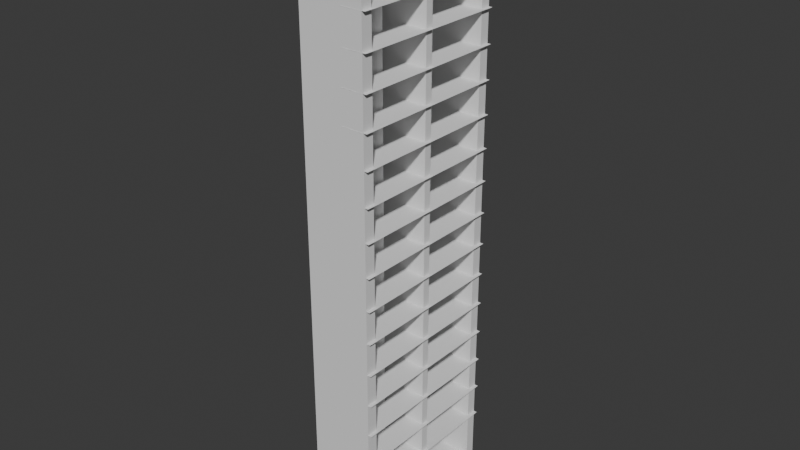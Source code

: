 # Source: light.blend  (saved by Blender 4.2.66; exported with 4.5.12 LTS)
import bpy
from mathutils import Matrix  # noqa: F401  (used for matrix-valued properties, if any)

bpy.ops.wm.read_factory_settings(use_empty=True)
scene = bpy.context.scene
scene.name = 'Scene'

# ---- collections
col_collection = bpy.data.collections.new('Collection'); scene.collection.children.link(col_collection)

# ---- world
world_world = bpy.data.worlds.new('World'); scene.world = world_world
world_world.use_nodes = True; world_world.node_tree.nodes.clear()
_N = world_world.node_tree.nodes; _L = world_world.node_tree.links
n0 = _N.new('ShaderNodeOutputWorld'); n0.name = 'World Output'; n0.location = (300, 300)
n1 = _N.new('ShaderNodeBackground'); n1.name = 'Background'; n1.location = (10, 300)
n1.inputs[0].default_value = (0.05088, 0.05088, 0.05088, 1.0)
_L.new(n1.outputs[0], n0.inputs[0])
n0.is_active_output = True
world_world.color = (0.05088, 0.05088, 0.05088)
world_world.sun_shadow_jitter_overblur = 0.0

# ---- meshes
me_cube_001 = bpy.data.meshes.new('Cube.001')
me_cube_001.from_pydata([(-1.0, -1.0, -1.0), (-1.0, -1.0, 1.0), (-1.0, 1.0, -1.0), (-1.0, 1.0, 1.0), (1.0, -1.0, -1.0), (1.0, -1.0, 1.0), (1.0, 1.0, -1.0), (1.0, 1.0, 1.0), (-1.0, 0.877, -1.0), (-1.0, 0.04364, -1.0), (-1.0, -0.04585, -1.0), (-1.0, -0.8618, -1.0), (-1.0, -0.8618, 1.0), (-1.0, -0.04585, 1.0), (-1.0, 0.04364, 1.0), (-1.0, 0.877, 1.0), (1.0, -0.8618, -1.0), (1.0, -0.04585, -1.0), (1.0, 0.04364, -1.0), (1.0, 0.877, -1.0), (1.0, 0.877, 1.0), (1.0, 0.04364, 1.0), (1.0, -0.04585, 1.0), (1.0, -0.8618, 1.0), (-1.0, -1.0, -0.9717), (-1.0, -1.0, 0.9602), (-1.0, 1.0, 0.9602), (-1.0, 1.0, -0.9717), (1.0, 1.0, 0.9602), (1.0, 1.0, -0.9717), (1.0, -1.0, 0.9602), (1.0, -1.0, -0.9717), (1.0, 0.877, 0.9599), (1.0, 0.877, -0.9691), (1.0, 0.04364, 0.9599), (1.0, 0.04364, -0.9691), (1.0, -0.04585, 0.9599), (1.0, -0.04585, -0.9691), (1.0, -0.8618, 0.9599), (1.0, -0.8618, -0.9691), (-1.0, -0.8618, 0.9599), (-1.0, -0.8618, -0.9691), (-1.0, -0.04585, 0.9599), (-1.0, -0.04585, -0.9691), (-1.0, 0.04364, 0.9599), (-1.0, 0.04364, -0.9691), (-1.0, 0.877, 0.9599), (-1.0, 0.877, -0.9691)], [], [(46, 15, 3, 26), (26, 3, 7, 28), (38, 23, 5, 30), (30, 5, 1, 25), (11, 16, 4, 0), (23, 12, 1, 5), (7, 3, 15, 20), (20, 15, 14, 21), (21, 14, 13, 22), (22, 13, 12, 23), (2, 6, 19, 8), (8, 19, 18, 9), (9, 18, 17, 10), (10, 17, 16, 11), (28, 7, 20, 32), (32, 20, 21, 34), (34, 21, 22, 36), (36, 22, 23, 38), (25, 1, 12, 40), (40, 12, 13, 42), (42, 13, 14, 44), (44, 14, 15, 46), (9, 45, 47, 8), (45, 44, 46, 47), (10, 43, 45, 9), (43, 42, 44, 45), (11, 41, 43, 10), (41, 40, 42, 43), (0, 24, 41, 11), (24, 25, 40, 41), (17, 37, 39, 16), (8, 15, 20, 19), (18, 35, 37, 17), (35, 34, 36, 37), (19, 33, 35, 18), (12, 11, 16, 23), (6, 29, 33, 19), (29, 28, 32, 33), (4, 31, 24, 0), (31, 30, 25, 24), (16, 39, 31, 4), (39, 38, 30, 31), (2, 27, 29, 6), (27, 26, 28, 29), (8, 47, 27, 2), (47, 46, 26, 27), (27, 24, 31, 29), (26, 25, 30, 28), (10, 13, 22, 17), (9, 14, 21, 18)])
_uv = me_cube_001.uv_layers.new(name='UVMap')
_uv.uv.foreach_set('vector', [0.5463, 0.2025, 0.625, 0.2025, 0.625, 0.25, 0.5463, 0.25, 0.5463, 0.25, 0.625, 0.25, 0.625, 0.5, 0.5463, 0.5, 0.5463, 0.6975, 0.625, 0.6975, 0.625, 0.75, 0.5463, 0.75, 0.5463, 0.75, 0.625, 0.75, 0.625, 1.0, 0.5463, 1.0, 0.125, 0.6975, 0.375, 0.6975, 0.375, 0.75, 0.125, 0.75, 0.625, 0.6975, 0.875, 0.6975, 0.875, 0.75, 0.625, 0.75, 0.625, 0.5, 0.875, 0.5, 0.875, 0.5475, 0.625, 0.5475, 0.625, 0.5475, 0.875, 0.5475, 0.875, 0.5975, 0.625, 0.5975, 0.625, 0.5975, 0.875, 0.5975, 0.875, 0.6475, 0.625, 0.6475, 0.625, 0.6475, 0.875, 0.6475, 0.875, 0.6975, 0.625, 0.6975, 0.125, 0.5, 0.375, 0.5, 0.375, 0.5475, 0.125, 0.5475, 0.125, 0.5475, 0.375, 0.5475, 0.375, 0.5975, 0.125, 0.5975, 0.125, 0.5975, 0.375, 0.5975, 0.375, 0.6475, 0.125, 0.6475, 0.125, 0.6475, 0.375, 0.6475, 0.375, 0.6975, 0.125, 0.6975, 0.5463, 0.5, 0.625, 0.5, 0.625, 0.5475, 0.5463, 0.5475, 0.5463, 0.5475, 0.625, 0.5475, 0.625, 0.5975, 0.5463, 0.5975, 0.5463, 0.5975, 0.625, 0.5975, 0.625, 0.6475, 0.5463, 0.6475, 0.5463, 0.6475, 0.625, 0.6475, 0.625, 0.6975, 0.5463, 0.6975, 0.5463, 0.0, 0.625, 0.0, 0.625, 0.05248, 0.5463, 0.05248, 0.5463, 0.05248, 0.625, 0.05248, 0.625, 0.1025, 0.5463, 0.1025, 0.5463, 0.1025, 0.625, 0.1025, 0.625, 0.1525, 0.5463, 0.1525, 0.5463, 0.1525, 0.625, 0.1525, 0.625, 0.2025, 0.5463, 0.2025, 0.375, 0.1525, 0.463, 0.1525, 0.463, 0.2025, 0.375, 0.2025, 0.463, 0.1525, 0.5463, 0.1525, 0.5463, 0.2025, 0.463, 0.2025, 0.375, 0.1025, 0.463, 0.1025, 0.463, 0.1525, 0.375, 0.1525, 0.463, 0.1025, 0.5463, 0.1025, 0.5463, 0.1525, 0.463, 0.1525, 0.375, 0.05248, 0.463, 0.05248, 0.463, 0.1025, 0.375, 0.1025, 0.463, 0.05248, 0.5463, 0.05248, 0.5463, 0.1025, 0.463, 0.1025, 0.375, 0.0, 0.463, 0.0, 0.463, 0.05248, 0.375, 0.05248, 0.463, 0.0, 0.5463, 0.0, 0.5463, 0.05248, 0.463, 0.05248, 0.375, 0.6475, 0.463, 0.6475, 0.463, 0.6975, 0.375, 0.6975, 0.125, 0.5475, 0.875, 0.5475, 0.625, 0.5475, 0.375, 0.5475, 0.375, 0.5975, 0.463, 0.5975, 0.463, 0.6475, 0.375, 0.6475, 0.463, 0.5975, 0.5463, 0.5975, 0.5463, 0.6475, 0.463, 0.6475, 0.375, 0.5475, 0.463, 0.5475, 0.463, 0.5975, 0.375, 0.5975, 0.875, 0.6975, 0.125, 0.6975, 0.375, 0.6975, 0.625, 0.6975, 0.375, 0.5, 0.463, 0.5, 0.463, 0.5475, 0.375, 0.5475, 0.463, 0.5, 0.5463, 0.5, 0.5463, 0.5475, 0.463, 0.5475, 0.375, 0.75, 0.463, 0.75, 0.463, 1.0, 0.375, 1.0, 0.463, 0.75, 0.5463, 0.75, 0.5463, 1.0, 0.463, 1.0, 0.375, 0.6975, 0.463, 0.6975, 0.463, 0.75, 0.375, 0.75, 0.463, 0.6975, 0.5463, 0.6975, 0.5463, 0.75, 0.463, 0.75, 0.375, 0.25, 0.463, 0.25, 0.463, 0.5, 0.375, 0.5, 0.463, 0.25, 0.5463, 0.25, 0.5463, 0.5, 0.463, 0.5, 0.375, 0.2025, 0.463, 0.2025, 0.463, 0.25, 0.375, 0.25, 0.463, 0.2025, 0.5463, 0.2025, 0.5463, 0.25, 0.463, 0.25, 0.463, 0.25, 0.463, 1.0, 0.463, 0.75, 0.463, 0.5, 0.5463, 0.25, 0.5463, 1.0, 0.5463, 0.75, 0.5463, 0.5, 0.125, 0.6475, 0.875, 0.6475, 0.625, 0.6475, 0.375, 0.6475, 0.125, 0.5975, 0.875, 0.5975, 0.625, 0.5975, 0.375, 0.5975])
me_cube_001.update()
me_cube_002 = bpy.data.meshes.new('Cube.002')
me_cube_002.from_pydata([], [], [])
_uv = me_cube_002.uv_layers.new(name='UVMap')
_uv.uv.foreach_set('vector', [])
me_cube_002.update()
me_cube_003 = bpy.data.meshes.new('Cube.003')
me_cube_003.from_pydata([(-1.0, -0.04585, -1.0), (-1.0, -0.04585, 1.0), (0.3126, -1.0, -0.8052), (1.113, -1.0, -0.8052), (0.3126, 1.0, -0.8052), (1.113, 1.0, -0.8052), (0.3126, -1.0, 0.08374), (1.113, -1.0, 0.08374), (0.3126, 1.0, 0.08374), (1.113, 1.0, 0.08374), (0.3126, -1.0, 0.1948), (1.113, -1.0, 0.1948), (0.3126, 1.0, 0.1948), (1.113, 1.0, 0.1948), (0.3126, -1.0, 0.306), (1.113, -1.0, 0.306), (0.3126, 1.0, 0.306), (1.113, 1.0, 0.306), (0.3126, -1.003, 0.4171), (1.113, -1.003, 0.4171), (0.3126, 1.003, 0.4171), (1.113, 1.003, 0.4171), (0.3126, -1.003, 0.5282), (1.113, -1.003, 0.5282), (0.3126, 1.003, 0.5282), (1.113, 1.003, 0.5282), (0.3126, -1.003, 0.6393), (1.113, -1.003, 0.6393), (0.3126, 1.003, 0.6393), (1.113, 1.003, 0.6393), (0.3126, -1.003, 0.7504), (1.113, -1.003, 0.7504), (0.3126, 1.003, 0.7504), (1.113, 1.003, 0.7504), (0.3126, -1.003, 0.8615), (1.113, -1.003, 0.8615), (0.3126, 1.003, 0.8615), (1.113, 1.003, 0.8615), (0.0, 0.5, -0.9602), (0.0, 0.5, 0.9843), (0.04877, 0.4981, -0.9602), (0.04877, 0.4981, 0.9843), (0.09567, 0.4924, -0.9602), (0.09567, 0.4924, 0.9843), (0.1389, 0.4831, -0.9602), (0.1389, 0.4831, 0.9843), (0.1768, 0.4707, -0.9602), (0.1768, 0.4707, 0.9843), (0.2079, 0.4556, -0.9602), (0.2079, 0.4556, 0.9843), (0.231, 0.4383, -0.9602), (0.231, 0.4383, 0.9843), (0.2452, 0.4195, -0.9602), (0.2452, 0.4195, 0.9843), (0.25, 0.4, -0.9602), (0.25, 0.4, 0.9843), (0.2452, 0.3805, -0.9602), (0.2452, 0.3805, 0.9843), (0.231, 0.3617, -0.9602), (0.231, 0.3617, 0.9843), (0.2079, 0.3444, -0.9602), (0.2079, 0.3444, 0.9843), (0.1768, 0.3293, -0.9602), (0.1768, 0.3293, 0.9843), (0.1389, 0.3169, -0.9602), (0.1389, 0.3169, 0.9843), (0.09567, 0.3076, -0.9602), (0.09567, 0.3076, 0.9843), (0.04877, 0.3019, -0.9602), (0.04877, 0.3019, 0.9843), (0.0, 0.3, -0.9602), (0.0, 0.3, 0.9843), (-0.04877, 0.3019, -0.9602), (-0.04877, 0.3019, 0.9843), (-0.09567, 0.3076, -0.9602), (-0.09567, 0.3076, 0.9843), (-0.1389, 0.3169, -0.9602), (-0.1389, 0.3169, 0.9843), (-0.1768, 0.3293, -0.9602), (-0.1768, 0.3293, 0.9843), (-0.2079, 0.3444, -0.9602), (-0.2079, 0.3444, 0.9843), (-0.231, 0.3617, -0.9602), (-0.231, 0.3617, 0.9843), (-0.2452, 0.3805, -0.9602), (-0.2452, 0.3805, 0.9843), (-0.25, 0.4, -0.9602), (-0.25, 0.4, 0.9843), (-0.2452, 0.4195, -0.9602), (-0.2452, 0.4195, 0.9843), (-0.231, 0.4383, -0.9602), (-0.231, 0.4383, 0.9843), (-0.2079, 0.4556, -0.9602), (-0.2079, 0.4556, 0.9843), (-0.1768, 0.4707, -0.9602), (-0.1768, 0.4707, 0.9843), (-0.1389, 0.4831, -0.9602), (-0.1389, 0.4831, 0.9843), (-0.09567, 0.4924, -0.9602), (-0.09567, 0.4924, 0.9843), (-0.04877, 0.4981, -0.9602), (-0.04877, 0.4981, 0.9843), (0.3126, -1.0, -0.02738), (1.113, -1.0, -0.02738), (0.3126, 1.0, -0.02738), (1.113, 1.0, -0.02738), (0.3126, -1.0, -0.1385), (1.113, -1.0, -0.1385), (0.3126, 1.0, -0.1385), (1.113, 1.0, -0.1385), (0.3126, -1.0, -0.2496), (1.113, -1.0, -0.2496), (0.3126, 1.0, -0.2496), (1.113, 1.0, -0.2496), (0.3126, -1.0, -0.3607), (1.113, -1.0, -0.3607), (0.3126, 1.0, -0.3607), (1.113, 1.0, -0.3607), (0.3126, -1.0, -0.4718), (1.113, -1.0, -0.4718), (0.3126, 1.0, -0.4718), (1.113, 1.0, -0.4718), (0.3126, -1.0, -0.5829), (1.113, -1.0, -0.5829), (0.3126, 1.0, -0.5829), (1.113, 1.0, -0.5829), (0.3126, -1.0, -0.694), (1.113, -1.0, -0.694), (0.3126, 1.0, -0.694), (1.113, 1.0, -0.694), (0.0, -0.3, -0.9602), (0.0, -0.3, 0.9843), (0.04877, -0.3019, -0.9602), (0.04877, -0.3019, 0.9843), (0.09567, -0.3076, -0.9602), (0.09567, -0.3076, 0.9843), (0.1389, -0.3169, -0.9602), (0.1389, -0.3169, 0.9843), (0.1768, -0.3293, -0.9602), (0.1768, -0.3293, 0.9843), (0.2079, -0.3444, -0.9602), (0.2079, -0.3444, 0.9843), (0.231, -0.3617, -0.9602), (0.231, -0.3617, 0.9843), (0.2452, -0.3805, -0.9602), (0.2452, -0.3805, 0.9843), (0.25, -0.4, -0.9602), (0.25, -0.4, 0.9843), (0.2452, -0.4195, -0.9602), (0.2452, -0.4195, 0.9843), (0.231, -0.4383, -0.9602), (0.231, -0.4383, 0.9843), (0.2079, -0.4556, -0.9602), (0.2079, -0.4556, 0.9843), (0.1768, -0.4707, -0.9602), (0.1768, -0.4707, 0.9843), (0.1389, -0.4831, -0.9602), (0.1389, -0.4831, 0.9843), (0.09567, -0.4924, -0.9602), (0.09567, -0.4924, 0.9843), (0.04877, -0.4981, -0.9602), (0.04877, -0.4981, 0.9843), (0.0, -0.5, -0.9602), (0.0, -0.5, 0.9843), (-0.04877, -0.4981, -0.9602), (-0.04877, -0.4981, 0.9843), (-0.09567, -0.4924, -0.9602), (-0.09567, -0.4924, 0.9843), (-0.1389, -0.4831, -0.9602), (-0.1389, -0.4831, 0.9843), (-0.1768, -0.4707, -0.9602), (-0.1768, -0.4707, 0.9843), (-0.2079, -0.4556, -0.9602), (-0.2079, -0.4556, 0.9843), (-0.231, -0.4383, -0.9602), (-0.231, -0.4383, 0.9843), (-0.2452, -0.4195, -0.9602), (-0.2452, -0.4195, 0.9843), (-0.25, -0.4, -0.9602), (-0.25, -0.4, 0.9843), (-0.2452, -0.3805, -0.9602), (-0.2452, -0.3805, 0.9843), (-0.231, -0.3617, -0.9602), (-0.231, -0.3617, 0.9843), (-0.2079, -0.3444, -0.9602), (-0.2079, -0.3444, 0.9843), (-0.1768, -0.3293, -0.9602), (-0.1768, -0.3293, 0.9843), (-0.1389, -0.3169, -0.9602), (-0.1389, -0.3169, 0.9843), (-0.09567, -0.3076, -0.9602), (-0.09567, -0.3076, 0.9843), (-0.04877, -0.3019, -0.9602), (-0.04877, -0.3019, 0.9843)], [(1, 0)], [(2, 3, 5, 4), (6, 7, 9, 8), (10, 11, 13, 12), (14, 15, 17, 16), (18, 19, 21, 20), (22, 23, 25, 24), (26, 27, 29, 28), (30, 31, 33, 32), (34, 35, 37, 36), (38, 39, 41, 40), (40, 41, 43, 42), (42, 43, 45, 44), (44, 45, 47, 46), (46, 47, 49, 48), (48, 49, 51, 50), (50, 51, 53, 52), (52, 53, 55, 54), (54, 55, 57, 56), (56, 57, 59, 58), (58, 59, 61, 60), (60, 61, 63, 62), (62, 63, 65, 64), (64, 65, 67, 66), (66, 67, 69, 68), (68, 69, 71, 70), (70, 71, 73, 72), (72, 73, 75, 74), (74, 75, 77, 76), (76, 77, 79, 78), (78, 79, 81, 80), (80, 81, 83, 82), (82, 83, 85, 84), (84, 85, 87, 86), (86, 87, 89, 88), (88, 89, 91, 90), (90, 91, 93, 92), (92, 93, 95, 94), (94, 95, 97, 96), (96, 97, 99, 98), (41, 39, 101, 99, 97, 95, 93, 91, 89, 87, 85, 83, 81, 79, 77, 75, 73, 71, 69, 67, 65, 63, 61, 59, 57, 55, 53, 51, 49, 47, 45, 43), (98, 99, 101, 100), (100, 101, 39, 38), (38, 40, 42, 44, 46, 48, 50, 52, 54, 56, 58, 60, 62, 64, 66, 68, 70, 72, 74, 76, 78, 80, 82, 84, 86, 88, 90, 92, 94, 96, 98, 100), (102, 103, 105, 104), (106, 107, 109, 108), (110, 111, 113, 112), (114, 115, 117, 116), (118, 119, 121, 120), (122, 123, 125, 124), (126, 127, 129, 128), (130, 131, 133, 132), (132, 133, 135, 134), (134, 135, 137, 136), (136, 137, 139, 138), (138, 139, 141, 140), (140, 141, 143, 142), (142, 143, 145, 144), (144, 145, 147, 146), (146, 147, 149, 148), (148, 149, 151, 150), (150, 151, 153, 152), (152, 153, 155, 154), (154, 155, 157, 156), (156, 157, 159, 158), (158, 159, 161, 160), (160, 161, 163, 162), (162, 163, 165, 164), (164, 165, 167, 166), (166, 167, 169, 168), (168, 169, 171, 170), (170, 171, 173, 172), (172, 173, 175, 174), (174, 175, 177, 176), (176, 177, 179, 178), (178, 179, 181, 180), (180, 181, 183, 182), (182, 183, 185, 184), (184, 185, 187, 186), (186, 187, 189, 188), (188, 189, 191, 190), (133, 131, 193, 191, 189, 187, 185, 183, 181, 179, 177, 175, 173, 171, 169, 167, 165, 163, 161, 159, 157, 155, 153, 151, 149, 147, 145, 143, 141, 139, 137, 135), (190, 191, 193, 192), (192, 193, 131, 130), (130, 132, 134, 136, 138, 140, 142, 144, 146, 148, 150, 152, 154, 156, 158, 160, 162, 164, 166, 168, 170, 172, 174, 176, 178, 180, 182, 184, 186, 188, 190, 192)])
_uv = me_cube_003.uv_layers.new(name='UVMap')
_uv.uv.foreach_set('vector', [0.0, 0.0, 1.0, 0.0, 1.0, 1.0, 0.0, 1.0, 0.0, 0.0, 1.0, 0.0, 1.0, 1.0, 0.0, 1.0, 0.0, 0.0, 1.0, 0.0, 1.0, 1.0, 0.0, 1.0, 0.0, 0.0, 1.0, 0.0, 1.0, 1.0, 0.0, 1.0, 0.0, 0.0, 1.0, 0.0, 1.0, 1.0, 0.0, 1.0, 0.0, 0.0, 1.0, 0.0, 1.0, 1.0, 0.0, 1.0, 0.0, 0.0, 1.0, 0.0, 1.0, 1.0, 0.0, 1.0, 0.0, 0.0, 1.0, 0.0, 1.0, 1.0, 0.0, 1.0, 0.0, 0.0, 1.0, 0.0, 1.0, 1.0, 0.0, 1.0, 1.0, 0.5, 1.0, 1.0, 0.9688, 1.0, 0.9688, 0.5, 0.9688, 0.5, 0.9688, 1.0, 0.9375, 1.0, 0.9375, 0.5, 0.9375, 0.5, 0.9375, 1.0, 0.9062, 1.0, 0.9062, 0.5, 0.9062, 0.5, 0.9062, 1.0, 0.875, 1.0, 0.875, 0.5, 0.875, 0.5, 0.875, 1.0, 0.8438, 1.0, 0.8438, 0.5, 0.8438, 0.5, 0.8438, 1.0, 0.8125, 1.0, 0.8125, 0.5, 0.8125, 0.5, 0.8125, 1.0, 0.7812, 1.0, 0.7812, 0.5, 0.7812, 0.5, 0.7812, 1.0, 0.75, 1.0, 0.75, 0.5, 0.75, 0.5, 0.75, 1.0, 0.7188, 1.0, 0.7188, 0.5, 0.7188, 0.5, 0.7188, 1.0, 0.6875, 1.0, 0.6875, 0.5, 0.6875, 0.5, 0.6875, 1.0, 0.6562, 1.0, 0.6562, 0.5, 0.6562, 0.5, 0.6562, 1.0, 0.625, 1.0, 0.625, 0.5, 0.625, 0.5, 0.625, 1.0, 0.5938, 1.0, 0.5938, 0.5, 0.5938, 0.5, 0.5938, 1.0, 0.5625, 1.0, 0.5625, 0.5, 0.5625, 0.5, 0.5625, 1.0, 0.5312, 1.0, 0.5312, 0.5, 0.5312, 0.5, 0.5312, 1.0, 0.5, 1.0, 0.5, 0.5, 0.5, 0.5, 0.5, 1.0, 0.4688, 1.0, 0.4688, 0.5, 0.4688, 0.5, 0.4688, 1.0, 0.4375, 1.0, 0.4375, 0.5, 0.4375, 0.5, 0.4375, 1.0, 0.4062, 1.0, 0.4062, 0.5, 0.4062, 0.5, 0.4062, 1.0, 0.375, 1.0, 0.375, 0.5, 0.375, 0.5, 0.375, 1.0, 0.3438, 1.0, 0.3438, 0.5, 0.3438, 0.5, 0.3438, 1.0, 0.3125, 1.0, 0.3125, 0.5, 0.3125, 0.5, 0.3125, 1.0, 0.2812, 1.0, 0.2812, 0.5, 0.2812, 0.5, 0.2812, 1.0, 0.25, 1.0, 0.25, 0.5, 0.25, 0.5, 0.25, 1.0, 0.2188, 1.0, 0.2188, 0.5, 0.2188, 0.5, 0.2188, 1.0, 0.1875, 1.0, 0.1875, 0.5, 0.1875, 0.5, 0.1875, 1.0, 0.1562, 1.0, 0.1562, 0.5, 0.1562, 0.5, 0.1562, 1.0, 0.125, 1.0, 0.125, 0.5, 0.125, 0.5, 0.125, 1.0, 0.09375, 1.0, 0.09375, 0.5, 0.09375, 0.5, 0.09375, 1.0, 0.0625, 1.0, 0.0625, 0.5, 0.2968, 0.4854, 0.25, 0.49, 0.2032, 0.4854, 0.1582, 0.4717, 0.1167, 0.4496, 0.08029, 0.4197, 0.05045, 0.3833, 0.02827, 0.3418, 0.01461, 0.2968, 0.01, 0.25, 0.01461, 0.2032, 0.02827, 0.1582, 0.05045, 0.1167, 0.08029, 0.08029, 0.1167, 0.05045, 0.1582, 0.02827, 0.2032, 0.01461, 0.25, 0.01, 0.2968, 0.01461, 0.3418, 0.02827, 0.3833, 0.05045, 0.4197, 0.08029, 0.4496, 0.1167, 0.4717, 0.1582, 0.4854, 0.2032, 0.49, 0.25, 0.4854, 0.2968, 0.4717, 0.3418, 0.4496, 0.3833, 0.4197, 0.4197, 0.3833, 0.4496, 0.3418, 0.4717, 0.0625, 0.5, 0.0625, 1.0, 0.03125, 1.0, 0.03125, 0.5, 0.03125, 0.5, 0.03125, 1.0, 0.0, 1.0, 0.0, 0.5, 0.75, 0.49, 0.7968, 0.4854, 0.8418, 0.4717, 0.8833, 0.4496, 0.9197, 0.4197, 0.9496, 0.3833, 0.9717, 0.3418, 0.9854, 0.2968, 0.99, 0.25, 0.9854, 0.2032, 0.9717, 0.1582, 0.9496, 0.1167, 0.9197, 0.08029, 0.8833, 0.05045, 0.8418, 0.02827, 0.7968, 0.01461, 0.75, 0.01, 0.7032, 0.01461, 0.6582, 0.02827, 0.6167, 0.05045, 0.5803, 0.08029, 0.5504, 0.1167, 0.5283, 0.1582, 0.5146, 0.2032, 0.51, 0.25, 0.5146, 0.2968, 0.5283, 0.3418, 0.5504, 0.3833, 0.5803, 0.4197, 0.6167, 0.4496, 0.6582, 0.4717, 0.7032, 0.4854, 0.0, 0.0, 1.0, 0.0, 1.0, 1.0, 0.0, 1.0, 0.0, 0.0, 1.0, 0.0, 1.0, 1.0, 0.0, 1.0, 0.0, 0.0, 1.0, 0.0, 1.0, 1.0, 0.0, 1.0, 0.0, 0.0, 1.0, 0.0, 1.0, 1.0, 0.0, 1.0, 0.0, 0.0, 1.0, 0.0, 1.0, 1.0, 0.0, 1.0, 0.0, 0.0, 1.0, 0.0, 1.0, 1.0, 0.0, 1.0, 0.0, 0.0, 1.0, 0.0, 1.0, 1.0, 0.0, 1.0, 1.0, 0.5, 1.0, 1.0, 0.9688, 1.0, 0.9688, 0.5, 0.9688, 0.5, 0.9688, 1.0, 0.9375, 1.0, 0.9375, 0.5, 0.9375, 0.5, 0.9375, 1.0, 0.9062, 1.0, 0.9062, 0.5, 0.9062, 0.5, 0.9062, 1.0, 0.875, 1.0, 0.875, 0.5, 0.875, 0.5, 0.875, 1.0, 0.8438, 1.0, 0.8438, 0.5, 0.8438, 0.5, 0.8438, 1.0, 0.8125, 1.0, 0.8125, 0.5, 0.8125, 0.5, 0.8125, 1.0, 0.7812, 1.0, 0.7812, 0.5, 0.7812, 0.5, 0.7812, 1.0, 0.75, 1.0, 0.75, 0.5, 0.75, 0.5, 0.75, 1.0, 0.7188, 1.0, 0.7188, 0.5, 0.7188, 0.5, 0.7188, 1.0, 0.6875, 1.0, 0.6875, 0.5, 0.6875, 0.5, 0.6875, 1.0, 0.6562, 1.0, 0.6562, 0.5, 0.6562, 0.5, 0.6562, 1.0, 0.625, 1.0, 0.625, 0.5, 0.625, 0.5, 0.625, 1.0, 0.5938, 1.0, 0.5938, 0.5, 0.5938, 0.5, 0.5938, 1.0, 0.5625, 1.0, 0.5625, 0.5, 0.5625, 0.5, 0.5625, 1.0, 0.5312, 1.0, 0.5312, 0.5, 0.5312, 0.5, 0.5312, 1.0, 0.5, 1.0, 0.5, 0.5, 0.5, 0.5, 0.5, 1.0, 0.4688, 1.0, 0.4688, 0.5, 0.4688, 0.5, 0.4688, 1.0, 0.4375, 1.0, 0.4375, 0.5, 0.4375, 0.5, 0.4375, 1.0, 0.4062, 1.0, 0.4062, 0.5, 0.4062, 0.5, 0.4062, 1.0, 0.375, 1.0, 0.375, 0.5, 0.375, 0.5, 0.375, 1.0, 0.3438, 1.0, 0.3438, 0.5, 0.3438, 0.5, 0.3438, 1.0, 0.3125, 1.0, 0.3125, 0.5, 0.3125, 0.5, 0.3125, 1.0, 0.2812, 1.0, 0.2812, 0.5, 0.2812, 0.5, 0.2812, 1.0, 0.25, 1.0, 0.25, 0.5, 0.25, 0.5, 0.25, 1.0, 0.2188, 1.0, 0.2188, 0.5, 0.2188, 0.5, 0.2188, 1.0, 0.1875, 1.0, 0.1875, 0.5, 0.1875, 0.5, 0.1875, 1.0, 0.1562, 1.0, 0.1562, 0.5, 0.1562, 0.5, 0.1562, 1.0, 0.125, 1.0, 0.125, 0.5, 0.125, 0.5, 0.125, 1.0, 0.09375, 1.0, 0.09375, 0.5, 0.09375, 0.5, 0.09375, 1.0, 0.0625, 1.0, 0.0625, 0.5, 0.2968, 0.4854, 0.25, 0.49, 0.2032, 0.4854, 0.1582, 0.4717, 0.1167, 0.4496, 0.08029, 0.4197, 0.05045, 0.3833, 0.02827, 0.3418, 0.01461, 0.2968, 0.01, 0.25, 0.01461, 0.2032, 0.02827, 0.1582, 0.05045, 0.1167, 0.08029, 0.08029, 0.1167, 0.05045, 0.1582, 0.02827, 0.2032, 0.01461, 0.25, 0.01, 0.2968, 0.01461, 0.3418, 0.02827, 0.3833, 0.05045, 0.4197, 0.08029, 0.4496, 0.1167, 0.4717, 0.1582, 0.4854, 0.2032, 0.49, 0.25, 0.4854, 0.2968, 0.4717, 0.3418, 0.4496, 0.3833, 0.4197, 0.4197, 0.3833, 0.4496, 0.3418, 0.4717, 0.0625, 0.5, 0.0625, 1.0, 0.03125, 1.0, 0.03125, 0.5, 0.03125, 0.5, 0.03125, 1.0, 0.0, 1.0, 0.0, 0.5, 0.75, 0.49, 0.7968, 0.4854, 0.8418, 0.4717, 0.8833, 0.4496, 0.9197, 0.4197, 0.9496, 0.3833, 0.9717, 0.3418, 0.9854, 0.2968, 0.99, 0.25, 0.9854, 0.2032, 0.9717, 0.1582, 0.9496, 0.1167, 0.9197, 0.08029, 0.8833, 0.05045, 0.8418, 0.02827, 0.7968, 0.01461, 0.75, 0.01, 0.7032, 0.01461, 0.6582, 0.02827, 0.6167, 0.05045, 0.5803, 0.08029, 0.5504, 0.1167, 0.5283, 0.1582, 0.5146, 0.2032, 0.51, 0.25, 0.5146, 0.2968, 0.5283, 0.3418, 0.5504, 0.3833, 0.5803, 0.4197, 0.6167, 0.4496, 0.6582, 0.4717, 0.7032, 0.4854])
me_cube_003.update()

# ---- objects
ob_cube = bpy.data.objects.new('Cube', me_cube_001)
ob_cube_001 = bpy.data.objects.new('Cube.001', me_cube_002)
ob_cube_002 = bpy.data.objects.new('Cube.002', me_cube_003)

# ---- transforms, parenting, visibility, modifiers, constraints
ob_cube.location = (0.0, 0.0, 1.8)
ob_cube.scale = (0.2, 0.5, 1.8)
ob_cube_001.location = (0.0, 0.0, 1.8)
ob_cube_001.scale = (0.2, 0.5, 1.8)
ob_cube_002.location = (0.0, 0.0, 1.8)
ob_cube_002.scale = (0.2, 0.5, 1.8)

# ---- collection membership
col_collection.objects.link(ob_cube)
col_collection.objects.link(ob_cube_001)
col_collection.objects.link(ob_cube_002)

# ---- scene / render settings (as saved in the file)
scene.frame_start = 1; scene.frame_end = 250; scene.frame_set(1)
scene.render.engine = 'BLENDER_EEVEE_NEXT'
bpy.context.view_layer.update()

# ---- added for rendering (the .blend has no active camera and no usable light): camera, sun
cam_auto = bpy.data.cameras.new('AutoCamera')
cam_auto.lens = 50.0
cam_auto.sensor_width = 36.0
cam_auto.clip_end = 1000.0
ob_auto_camera = bpy.data.objects.new('AutoCamera', cam_auto)
scene.collection.objects.link(ob_auto_camera)
ob_auto_camera.location = (3.49089, -4.17556, 4.5837)
ob_auto_camera.rotation_euler = (1.09748, -7.21219e-08, 0.694738)
scene.camera = ob_auto_camera
light_auto_sun = bpy.data.lights.new('AutoSun', 'SUN')
light_auto_sun.energy = 3.0
light_auto_sun.angle = 0.0523599
ob_auto_sun = bpy.data.objects.new('AutoSun', light_auto_sun)
scene.collection.objects.link(ob_auto_sun)
ob_auto_sun.rotation_euler = (0.872665, 0.174533, 0.523599)
bpy.context.view_layer.update()
